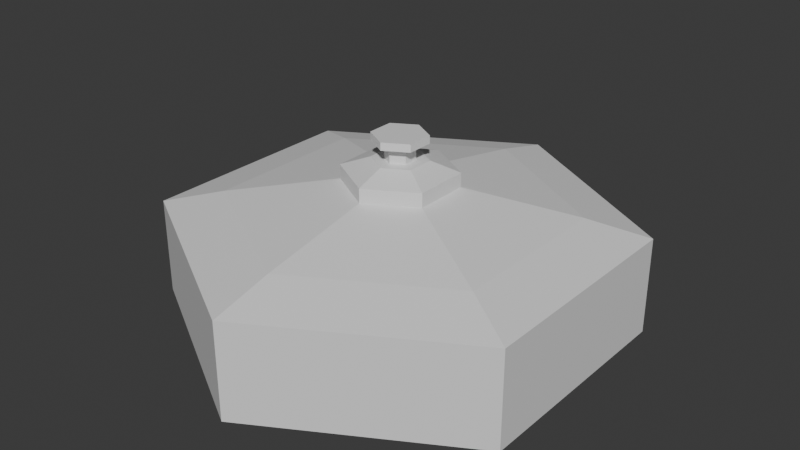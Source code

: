 # Source: Fragrence5.blend  (saved by Blender 5.0.119; exported with 4.5.12 LTS)
import bpy
from mathutils import Matrix  # noqa: F401  (used for matrix-valued properties, if any)

bpy.ops.wm.read_factory_settings(use_empty=True)
scene = bpy.context.scene
scene.name = 'Scene'

# ---- collections
col_collection = bpy.data.collections.new('Collection'); scene.collection.children.link(col_collection)

# ---- materials (node trees are filled in below, after node groups)
mat_material = bpy.data.materials.new('Material')
mat_material.alpha_threshold = 0.0
mat_material.use_backface_culling_lightprobe_volume = False
mat_material.roughness = 0.5
mat_material.line_color = (0.0, 0.0, 0.0, 1.0)

# ---- material node trees
mat_material.use_nodes = True; mat_material.node_tree.nodes.clear()
_N = mat_material.node_tree.nodes; _L = mat_material.node_tree.links
n0 = _N.new('ShaderNodeOutputMaterial'); n0.name = 'Material Output'; n0.location = (200, 100)
n1 = _N.new('ShaderNodeBsdfPrincipled'); n1.name = 'Principled BSDF'; n1.location = (-200, 100)
_L.new(n1.outputs[0], n0.inputs[0])
n0.is_active_output = True

# ---- world
world_world = bpy.data.worlds.new('World'); scene.world = world_world
world_world.use_nodes = True; world_world.node_tree.nodes.clear()
_N = world_world.node_tree.nodes; _L = world_world.node_tree.links
n0 = _N.new('ShaderNodeOutputWorld'); n0.name = 'World Output'; n0.location = (200, 100)
n1 = _N.new('ShaderNodeBackground'); n1.name = 'Background'; n1.location = (-200, 100)
n1.inputs[0].default_value = (0.05088, 0.05088, 0.05088, 1.0)
_L.new(n1.outputs[0], n0.inputs[0])
n0.is_active_output = True
world_world.color = (0.05088, 0.05088, 0.05088)
world_world.sun_shadow_jitter_overblur = 0.0

# ---- meshes
me_cube = bpy.data.meshes.new('Cube')
me_cube.from_pydata([(-1.552e-08, 0.07291, 0.03604), (0.06314, 0.03646, 0.03604), (-1.939e-08, 0.0998, -0.0131), (-1.939e-08, 0.0998, 0.02925), (0.08643, 0.0499, -0.0131), (0.08643, 0.0499, 0.02925), (0.08643, -0.0499, -0.0131), (0.08643, -0.0499, 0.02925), (-1.939e-08, -0.0998, -0.0131), (-1.939e-08, -0.0998, 0.02925), (-0.08643, -0.0499, -0.0131), (-0.08643, -0.0499, 0.02925), (-0.08643, 0.0499, -0.0131), (-0.08643, 0.0499, 0.02925), (0.06314, -0.03646, 0.03604), (-1.552e-08, -0.07291, 0.03604), (-0.06314, -0.03646, 0.03604), (-0.06314, 0.03646, 0.03604), (-7.083e-09, 0.02423, 0.04545), (-0.02098, 0.01211, 0.04545), (-0.02098, -0.01211, 0.04545), (-7.083e-09, -0.02423, 0.04545), (0.02098, -0.01211, 0.04545), (0.02098, 0.01211, 0.04545), (-7.083e-09, 0.02423, 0.05164), (-0.02098, 0.01211, 0.05164), (-0.02098, -0.01211, 0.05164), (-7.083e-09, -0.02423, 0.05164), (0.02098, -0.01211, 0.05164), (0.02098, 0.01211, 0.05164), (-3.726e-09, 0.01187, 0.05589), (-0.01028, 0.005935, 0.05589), (-0.01028, -0.005935, 0.05589), (-3.726e-09, -0.01187, 0.05589), (0.01028, -0.005935, 0.05589), (0.01028, 0.005935, 0.05589), (-2.419e-09, 0.006385, 0.05589), (-0.00553, 0.003193, 0.05589), (-0.00553, -0.003193, 0.05589), (-2.419e-09, -0.006385, 0.05589), (0.00553, -0.003193, 0.05589), (0.00553, 0.003193, 0.05589), (-7.369e-09, 0.006385, 0.06138), (-0.00553, 0.003193, 0.06138), (-0.00553, -0.003193, 0.06138), (-7.369e-09, -0.006385, 0.06138), (0.00553, -0.003193, 0.06138), (0.00553, 0.003193, 0.06138), (-8.944e-09, 0.01168, 0.06306), (-0.01012, 0.005842, 0.06306), (-0.01012, -0.005842, 0.06306), (-8.944e-09, -0.01168, 0.06306), (0.01012, -0.005842, 0.06306), (0.01012, 0.005842, 0.06306), (-8.041e-09, 0.01168, 0.06642), (-0.01012, 0.005842, 0.06642), (-0.01012, -0.005842, 0.06642), (-8.041e-09, -0.01168, 0.06642), (0.01012, -0.005842, 0.06642), (0.01012, 0.005842, 0.06642)], [], [(16, 15, 21, 20), (11, 9, 15, 16), (2, 3, 5, 4), (17, 16, 20, 19), (9, 7, 14, 15), (4, 5, 7, 6), (1, 0, 18, 23), (5, 3, 0, 1), (6, 7, 9, 8), (21, 22, 28, 27), (3, 13, 17, 0), (8, 9, 11, 10), (7, 5, 1, 14), (14, 1, 23, 22), (10, 11, 13, 12), (0, 17, 19, 18), (13, 11, 16, 17), (12, 13, 3, 2), (2, 4, 6, 8, 10, 12), (15, 14, 22, 21), (26, 27, 33, 32), (19, 20, 26, 25), (22, 23, 29, 28), (20, 21, 27, 26), (18, 19, 25, 24), (23, 18, 24, 29), (35, 30, 36, 41), (24, 25, 31, 30), (29, 24, 30, 35), (27, 28, 34, 33), (25, 26, 32, 31), (28, 29, 35, 34), (40, 41, 47, 46), (33, 34, 40, 39), (31, 32, 38, 37), (34, 35, 41, 40), (32, 33, 39, 38), (30, 31, 37, 36), (47, 42, 48, 53), (38, 39, 45, 44), (36, 37, 43, 42), (41, 36, 42, 47), (39, 40, 46, 45), (37, 38, 44, 43), (52, 53, 59, 58), (45, 46, 52, 51), (43, 44, 50, 49), (46, 47, 53, 52), (44, 45, 51, 50), (42, 43, 49, 48), (59, 54, 55, 56, 57, 58), (50, 51, 57, 56), (48, 49, 55, 54), (53, 48, 54, 59), (51, 52, 58, 57), (49, 50, 56, 55)])
_uv = me_cube.uv_layers.new(name='UVMap')
_uv.uv.foreach_set('vector', [0.3333, 1.0, 0.5, 1.0, 0.5, 1.0, 0.3333, 1.0, 0.3333, 1.0, 0.5, 1.0, 0.5, 1.0, 0.3333, 1.0, 1.0, 0.5, 1.0, 1.0, 0.8333, 1.0, 0.8333, 0.5, 0.1667, 1.0, 0.3333, 1.0, 0.3333, 1.0, 0.1667, 1.0, 0.5, 1.0, 0.6667, 1.0, 0.6667, 1.0, 0.5, 1.0, 0.8333, 0.5, 0.8333, 1.0, 0.6667, 1.0, 0.6667, 0.5, 0.8333, 1.0, 1.0, 1.0, 1.0, 1.0, 0.8333, 1.0, 0.8333, 1.0, 1.0, 1.0, 1.0, 1.0, 0.8333, 1.0, 0.6667, 0.5, 0.6667, 1.0, 0.5, 1.0, 0.5, 0.5, 0.5, 1.0, 0.6667, 1.0, 0.6667, 1.0, 0.5, 1.0, -8.941e-08, 1.0, 0.1667, 1.0, 0.1667, 1.0, -8.941e-08, 1.0, 0.5, 0.5, 0.5, 1.0, 0.3333, 1.0, 0.3333, 0.5, 0.6667, 1.0, 0.8333, 1.0, 0.8333, 1.0, 0.6667, 1.0, 0.6667, 1.0, 0.8333, 1.0, 0.8333, 1.0, 0.6667, 1.0, 0.3333, 0.5, 0.3333, 1.0, 0.1667, 1.0, 0.1667, 0.5, -8.941e-08, 1.0, 0.1667, 1.0, 0.1667, 1.0, -8.941e-08, 1.0, 0.1667, 1.0, 0.3333, 1.0, 0.3333, 1.0, 0.1667, 1.0, 0.1667, 0.5, 0.1667, 1.0, -8.941e-08, 1.0, -8.941e-08, 0.5, 0.75, 0.49, 0.9578, 0.37, 0.9578, 0.13, 0.75, 0.01, 0.5422, 0.13, 0.5422, 0.37, 0.5, 1.0, 0.6667, 1.0, 0.6667, 1.0, 0.5, 1.0, 0.3333, 1.0, 0.5, 1.0, 0.5, 1.0, 0.3333, 1.0, 0.1667, 1.0, 0.3333, 1.0, 0.3333, 1.0, 0.1667, 1.0, 0.6667, 1.0, 0.8333, 1.0, 0.8333, 1.0, 0.6667, 1.0, 0.3333, 1.0, 0.5, 1.0, 0.5, 1.0, 0.3333, 1.0, -8.941e-08, 1.0, 0.1667, 1.0, 0.1667, 1.0, -8.941e-08, 1.0, 0.8333, 1.0, 1.0, 1.0, 1.0, 1.0, 0.8333, 1.0, 0.8333, 1.0, 1.0, 1.0, 1.0, 1.0, 0.8333, 1.0, -8.941e-08, 1.0, 0.1667, 1.0, 0.1667, 1.0, -8.941e-08, 1.0, 0.8333, 1.0, 1.0, 1.0, 1.0, 1.0, 0.8333, 1.0, 0.5, 1.0, 0.6667, 1.0, 0.6667, 1.0, 0.5, 1.0, 0.1667, 1.0, 0.3333, 1.0, 0.3333, 1.0, 0.1667, 1.0, 0.6667, 1.0, 0.8333, 1.0, 0.8333, 1.0, 0.6667, 1.0, 0.6667, 1.0, 0.8333, 1.0, 0.8333, 1.0, 0.6667, 1.0, 0.5, 1.0, 0.6667, 1.0, 0.6667, 1.0, 0.5, 1.0, 0.1667, 1.0, 0.3333, 1.0, 0.3333, 1.0, 0.1667, 1.0, 0.6667, 1.0, 0.8333, 1.0, 0.8333, 1.0, 0.6667, 1.0, 0.3333, 1.0, 0.5, 1.0, 0.5, 1.0, 0.3333, 1.0, -8.941e-08, 1.0, 0.1667, 1.0, 0.1667, 1.0, -8.941e-08, 1.0, 0.8333, 1.0, 1.0, 1.0, 1.0, 1.0, 0.8333, 1.0, 0.3333, 1.0, 0.5, 1.0, 0.5, 1.0, 0.3333, 1.0, -8.941e-08, 1.0, 0.1667, 1.0, 0.1667, 1.0, -8.941e-08, 1.0, 0.8333, 1.0, 1.0, 1.0, 1.0, 1.0, 0.8333, 1.0, 0.5, 1.0, 0.6667, 1.0, 0.6667, 1.0, 0.5, 1.0, 0.1667, 1.0, 0.3333, 1.0, 0.3333, 1.0, 0.1667, 1.0, 0.6667, 1.0, 0.8333, 1.0, 0.8333, 1.0, 0.6667, 1.0, 0.5, 1.0, 0.6667, 1.0, 0.6667, 1.0, 0.5, 1.0, 0.1667, 1.0, 0.3333, 1.0, 0.3333, 1.0, 0.1667, 1.0, 0.6667, 1.0, 0.8333, 1.0, 0.8333, 1.0, 0.6667, 1.0, 0.3333, 1.0, 0.5, 1.0, 0.5, 1.0, 0.3333, 1.0, -8.941e-08, 1.0, 0.1667, 1.0, 0.1667, 1.0, -8.941e-08, 1.0, 0.4578, 0.37, 0.25, 0.49, 0.04215, 0.37, 0.04215, 0.13, 0.25, 0.01, 0.4578, 0.13, 0.3333, 1.0, 0.5, 1.0, 0.5, 1.0, 0.3333, 1.0, -8.941e-08, 1.0, 0.1667, 1.0, 0.1667, 1.0, -8.941e-08, 1.0, 0.8333, 1.0, 1.0, 1.0, 1.0, 1.0, 0.8333, 1.0, 0.5, 1.0, 0.6667, 1.0, 0.6667, 1.0, 0.5, 1.0, 0.1667, 1.0, 0.3333, 1.0, 0.3333, 1.0, 0.1667, 1.0])
me_cube.materials.append(mat_material)
me_cube.use_mirror_vertex_groups = False
me_cube.update()

# ---- objects
ob_cube = bpy.data.objects.new('Cube', me_cube)

# ---- transforms, parenting, visibility, modifiers, constraints
ob_cube.location = (0.0, 0.0, 0.0)
ob_cube.lock_rotations_4d = False
ob_cube.empty_display_type = 'ARROWS'
ob_cube.lineart.crease_threshold = 0.0

# ---- collection membership
col_collection.objects.link(ob_cube)

# ---- scene / render settings (as saved in the file)
scene.frame_start = 1; scene.frame_end = 250; scene.frame_set(1)
scene.render.engine = 'BLENDER_EEVEE_NEXT'
scene.render.bake_bias = 0.0
scene.render.bake_samples = 0
scene.cycles.sampling_pattern = 'TABULATED_SOBOL'
scene.eevee.use_volume_custom_range = False
bpy.context.view_layer.update()

# ---- added for rendering (the .blend has no active camera and no usable light): camera, sun
cam_auto = bpy.data.cameras.new('AutoCamera')
cam_auto.lens = 50.0
cam_auto.sensor_width = 36.0
cam_auto.clip_end = 1000.0
ob_auto_camera = bpy.data.objects.new('AutoCamera', cam_auto)
scene.collection.objects.link(ob_auto_camera)
ob_auto_camera.location = (0.255147, -0.306177, 0.230779)
ob_auto_camera.rotation_euler = (1.09748, -7.21219e-08, 0.694738)
scene.camera = ob_auto_camera
light_auto_sun = bpy.data.lights.new('AutoSun', 'SUN')
light_auto_sun.energy = 3.0
light_auto_sun.angle = 0.0523599
ob_auto_sun = bpy.data.objects.new('AutoSun', light_auto_sun)
scene.collection.objects.link(ob_auto_sun)
ob_auto_sun.rotation_euler = (0.872665, 0.174533, 0.523599)
bpy.context.view_layer.update()
